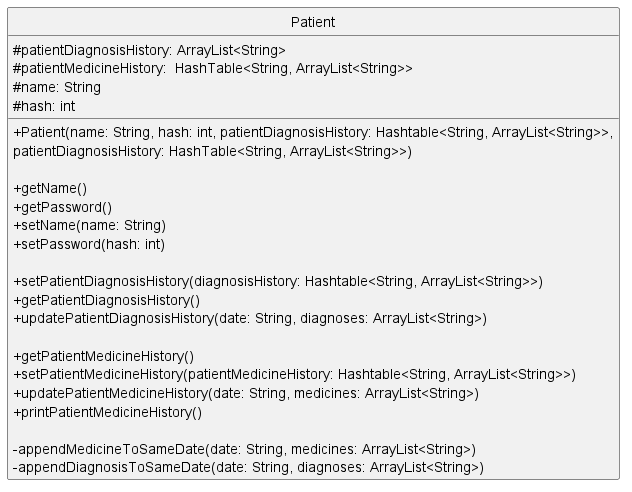

The diagram above was rendered by PlantUML. Its source (embedded in the PNG):
@startuml
'https://plantuml.com/sequence-diagram
hide circle
skinparam classAttributeIconSize 0

class Patient{
#patientDiagnosisHistory: ArrayList<String>
#patientMedicineHistory:  HashTable<String, ArrayList<String>>
#name: String
#hash: int

+Patient(name: String, hash: int, patientDiagnosisHistory: Hashtable<String, ArrayList<String>>,
         patientDiagnosisHistory: HashTable<String, ArrayList<String>>)

+getName()
+getPassword()
+setName(name: String)
+setPassword(hash: int)

+setPatientDiagnosisHistory(diagnosisHistory: Hashtable<String, ArrayList<String>>)
+getPatientDiagnosisHistory()
+updatePatientDiagnosisHistory(date: String, diagnoses: ArrayList<String>)

+getPatientMedicineHistory()
+setPatientMedicineHistory(patientMedicineHistory: Hashtable<String, ArrayList<String>>)
+updatePatientMedicineHistory(date: String, medicines: ArrayList<String>)
+printPatientMedicineHistory()

-appendMedicineToSameDate(date: String, medicines: ArrayList<String>)
-appendDiagnosisToSameDate(date: String, diagnoses: ArrayList<String>)
}

@enduml